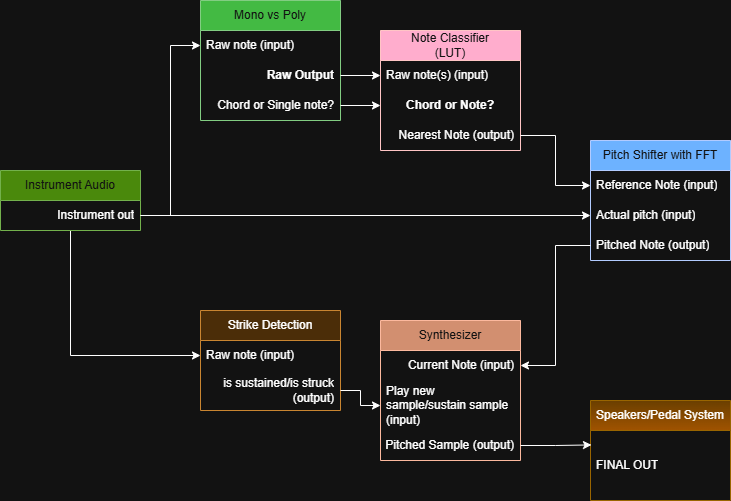

The diagram above was exported from draw.io. Its source (the exported page's mxGraphModel, read from the mxfile embedded in the PNG):
<mxGraphModel dx="1892" dy="670" grid="1" gridSize="10" guides="1" tooltips="1" connect="1" arrows="1" fold="1" page="1" pageScale="1" pageWidth="850" pageHeight="1100" math="0" shadow="0">
  <root>
    <mxCell id="0" />
    <mxCell id="1" parent="0" />
    <mxCell id="OeCcjMzK7j-j1q_c3hTp-11" parent="1" style="swimlane;fontStyle=0;childLayout=stackLayout;horizontal=1;startSize=30;horizontalStack=0;resizeParent=1;resizeParentMax=0;resizeLast=0;collapsible=1;marginBottom=0;whiteSpace=wrap;html=1;fillColor=#a20025;fontColor=#ffffff;strokeColor=#6F0000;" value="Note Classifier&lt;br&gt;(LUT)" vertex="1">
      <mxGeometry height="120" width="140" x="260" y="70" as="geometry" />
    </mxCell>
    <mxCell id="OeCcjMzK7j-j1q_c3hTp-12" parent="OeCcjMzK7j-j1q_c3hTp-11" style="text;strokeColor=none;fillColor=none;align=left;verticalAlign=middle;spacingLeft=4;spacingRight=4;overflow=hidden;points=[[0,0.5],[1,0.5]];portConstraint=eastwest;rotatable=0;whiteSpace=wrap;html=1;" value="Raw note(s) (input)" vertex="1">
      <mxGeometry height="30" width="140" y="30" as="geometry" />
    </mxCell>
    <mxCell id="OeCcjMzK7j-j1q_c3hTp-13" parent="OeCcjMzK7j-j1q_c3hTp-11" style="text;strokeColor=none;fillColor=none;align=center;verticalAlign=middle;spacingLeft=4;spacingRight=4;overflow=hidden;points=[[0,0.5],[1,0.5]];portConstraint=eastwest;rotatable=0;whiteSpace=wrap;html=1;" value="&lt;b&gt;Chord or Note?&lt;/b&gt;" vertex="1">
      <mxGeometry height="30" width="140" y="60" as="geometry" />
    </mxCell>
    <mxCell id="OeCcjMzK7j-j1q_c3hTp-14" parent="OeCcjMzK7j-j1q_c3hTp-11" style="text;strokeColor=none;fillColor=none;align=right;verticalAlign=middle;spacingLeft=4;spacingRight=4;overflow=hidden;points=[[0,0.5],[1,0.5]];portConstraint=eastwest;rotatable=0;whiteSpace=wrap;html=1;" value="Nearest Note (output)" vertex="1">
      <mxGeometry height="30" width="140" y="90" as="geometry" />
    </mxCell>
    <mxCell id="j3YsD7YU6WlRYWVBHtMo-17" edge="1" parent="1" source="OeCcjMzK7j-j1q_c3hTp-15" style="edgeStyle=orthogonalEdgeStyle;rounded=0;orthogonalLoop=1;jettySize=auto;html=1;entryX=0;entryY=0.5;entryDx=0;entryDy=0;" target="j3YsD7YU6WlRYWVBHtMo-10">
      <mxGeometry relative="1" as="geometry" />
    </mxCell>
    <mxCell id="OeCcjMzK7j-j1q_c3hTp-15" parent="1" style="swimlane;fontStyle=0;childLayout=stackLayout;horizontal=1;startSize=30;horizontalStack=0;resizeParent=1;resizeParentMax=0;resizeLast=0;collapsible=1;marginBottom=0;whiteSpace=wrap;html=1;fillColor=#60a917;fontColor=#ffffff;strokeColor=#2D7600;" value="Instrument Audio" vertex="1">
      <mxGeometry height="60" width="140" x="-120" y="210" as="geometry" />
    </mxCell>
    <mxCell id="OeCcjMzK7j-j1q_c3hTp-16" parent="OeCcjMzK7j-j1q_c3hTp-15" style="text;strokeColor=none;fillColor=none;align=right;verticalAlign=middle;spacingLeft=4;spacingRight=4;overflow=hidden;points=[[0,0.5],[1,0.5]];portConstraint=eastwest;rotatable=0;whiteSpace=wrap;html=1;" value="Instrument out" vertex="1">
      <mxGeometry height="30" width="140" y="30" as="geometry" />
    </mxCell>
    <mxCell id="OeCcjMzK7j-j1q_c3hTp-21" parent="1" style="swimlane;fontStyle=0;childLayout=stackLayout;horizontal=1;startSize=30;horizontalStack=0;resizeParent=1;resizeParentMax=0;resizeLast=0;collapsible=1;marginBottom=0;whiteSpace=wrap;html=1;fillColor=#0050ef;fontColor=#ffffff;strokeColor=#001DBC;" value="Pitch Shifter with FFT" vertex="1">
      <mxGeometry height="120" width="140" x="470" y="180" as="geometry" />
    </mxCell>
    <mxCell id="OeCcjMzK7j-j1q_c3hTp-22" parent="OeCcjMzK7j-j1q_c3hTp-21" style="text;strokeColor=none;fillColor=none;align=left;verticalAlign=middle;spacingLeft=4;spacingRight=4;overflow=hidden;points=[[0,0.5],[1,0.5]];portConstraint=eastwest;rotatable=0;whiteSpace=wrap;html=1;" value="Reference Note (input)" vertex="1">
      <mxGeometry height="30" width="140" y="30" as="geometry" />
    </mxCell>
    <mxCell id="OeCcjMzK7j-j1q_c3hTp-23" parent="OeCcjMzK7j-j1q_c3hTp-21" style="text;strokeColor=none;fillColor=none;align=left;verticalAlign=middle;spacingLeft=4;spacingRight=4;overflow=hidden;points=[[0,0.5],[1,0.5]];portConstraint=eastwest;rotatable=0;whiteSpace=wrap;html=1;" value="Actual pitch (input)" vertex="1">
      <mxGeometry height="30" width="140" y="60" as="geometry" />
    </mxCell>
    <mxCell id="OeCcjMzK7j-j1q_c3hTp-24" parent="OeCcjMzK7j-j1q_c3hTp-21" style="text;strokeColor=none;fillColor=none;align=left;verticalAlign=middle;spacingLeft=4;spacingRight=4;overflow=hidden;points=[[0,0.5],[1,0.5]];portConstraint=eastwest;rotatable=0;whiteSpace=wrap;html=1;" value="Pitched Note (output)" vertex="1">
      <mxGeometry height="30" width="140" y="90" as="geometry" />
    </mxCell>
    <mxCell id="OeCcjMzK7j-j1q_c3hTp-25" edge="1" parent="1" source="OeCcjMzK7j-j1q_c3hTp-14" style="edgeStyle=orthogonalEdgeStyle;rounded=0;orthogonalLoop=1;jettySize=auto;html=1;entryX=0;entryY=0.5;entryDx=0;entryDy=0;" target="OeCcjMzK7j-j1q_c3hTp-22">
      <mxGeometry relative="1" as="geometry" />
    </mxCell>
    <mxCell id="j3YsD7YU6WlRYWVBHtMo-1" parent="1" style="swimlane;fontStyle=0;childLayout=stackLayout;horizontal=1;startSize=30;horizontalStack=0;resizeParent=1;resizeParentMax=0;resizeLast=0;collapsible=1;marginBottom=0;whiteSpace=wrap;html=1;fillColor=#a0522d;fontColor=#ffffff;strokeColor=#6D1F00;" value="Synthesizer" vertex="1">
      <mxGeometry height="140" width="140" x="260" y="360" as="geometry" />
    </mxCell>
    <mxCell id="j3YsD7YU6WlRYWVBHtMo-2" parent="j3YsD7YU6WlRYWVBHtMo-1" style="text;strokeColor=none;fillColor=none;align=right;verticalAlign=middle;spacingLeft=4;spacingRight=4;overflow=hidden;points=[[0,0.5],[1,0.5]];portConstraint=eastwest;rotatable=0;whiteSpace=wrap;html=1;" value="Current Note (input)" vertex="1">
      <mxGeometry height="30" width="140" y="30" as="geometry" />
    </mxCell>
    <mxCell id="j3YsD7YU6WlRYWVBHtMo-3" parent="j3YsD7YU6WlRYWVBHtMo-1" style="text;strokeColor=none;fillColor=none;align=left;verticalAlign=middle;spacingLeft=4;spacingRight=4;overflow=hidden;points=[[0,0.5],[1,0.5]];portConstraint=eastwest;rotatable=0;whiteSpace=wrap;html=1;" value="Play new sample/sustain sample (input)" vertex="1">
      <mxGeometry height="50" width="140" y="60" as="geometry" />
    </mxCell>
    <mxCell id="j3YsD7YU6WlRYWVBHtMo-4" parent="j3YsD7YU6WlRYWVBHtMo-1" style="text;strokeColor=none;fillColor=none;align=right;verticalAlign=middle;spacingLeft=4;spacingRight=4;overflow=hidden;points=[[0,0.5],[1,0.5]];portConstraint=eastwest;rotatable=0;whiteSpace=wrap;html=1;" value="Pitched Sample (output)" vertex="1">
      <mxGeometry height="30" width="140" y="110" as="geometry" />
    </mxCell>
    <mxCell id="j3YsD7YU6WlRYWVBHtMo-5" edge="1" parent="1" source="OeCcjMzK7j-j1q_c3hTp-24" style="edgeStyle=orthogonalEdgeStyle;rounded=0;orthogonalLoop=1;jettySize=auto;html=1;entryX=1;entryY=0.5;entryDx=0;entryDy=0;" target="j3YsD7YU6WlRYWVBHtMo-2">
      <mxGeometry relative="1" as="geometry" />
    </mxCell>
    <mxCell id="j3YsD7YU6WlRYWVBHtMo-9" parent="1" style="swimlane;fontStyle=0;childLayout=stackLayout;horizontal=1;startSize=30;horizontalStack=0;resizeParent=1;resizeParentMax=0;resizeLast=0;collapsible=1;marginBottom=0;whiteSpace=wrap;html=1;fillColor=#fad7ac;strokeColor=#b46504;" value="Strike Detection" vertex="1">
      <mxGeometry height="100" width="140" x="80" y="350" as="geometry" />
    </mxCell>
    <mxCell id="j3YsD7YU6WlRYWVBHtMo-10" parent="j3YsD7YU6WlRYWVBHtMo-9" style="text;strokeColor=none;fillColor=none;align=left;verticalAlign=middle;spacingLeft=4;spacingRight=4;overflow=hidden;points=[[0,0.5],[1,0.5]];portConstraint=eastwest;rotatable=0;whiteSpace=wrap;html=1;" value="Raw note (input)" vertex="1">
      <mxGeometry height="30" width="140" y="30" as="geometry" />
    </mxCell>
    <mxCell id="j3YsD7YU6WlRYWVBHtMo-12" parent="j3YsD7YU6WlRYWVBHtMo-9" style="text;strokeColor=none;fillColor=none;align=right;verticalAlign=middle;spacingLeft=4;spacingRight=4;overflow=hidden;points=[[0,0.5],[1,0.5]];portConstraint=eastwest;rotatable=0;whiteSpace=wrap;html=1;" value="is sustained/is struck (output)" vertex="1">
      <mxGeometry height="40" width="140" y="60" as="geometry" />
    </mxCell>
    <mxCell id="j3YsD7YU6WlRYWVBHtMo-15" edge="1" parent="1" source="OeCcjMzK7j-j1q_c3hTp-16" style="edgeStyle=orthogonalEdgeStyle;rounded=0;orthogonalLoop=1;jettySize=auto;html=1;" target="OeCcjMzK7j-j1q_c3hTp-23">
      <mxGeometry relative="1" as="geometry" />
    </mxCell>
    <mxCell id="j3YsD7YU6WlRYWVBHtMo-19" parent="1" style="swimlane;fontStyle=0;childLayout=stackLayout;horizontal=1;startSize=30;horizontalStack=0;resizeParent=1;resizeParentMax=0;resizeLast=0;collapsible=1;marginBottom=0;whiteSpace=wrap;html=1;fillColor=#ffcd28;gradientColor=#ffa500;strokeColor=#d79b00;" value="Speakers/Pedal System" vertex="1">
      <mxGeometry height="100" width="140" x="470" y="440" as="geometry" />
    </mxCell>
    <mxCell id="j3YsD7YU6WlRYWVBHtMo-22" parent="j3YsD7YU6WlRYWVBHtMo-19" style="text;strokeColor=none;fillColor=none;align=left;verticalAlign=middle;spacingLeft=4;spacingRight=4;overflow=hidden;points=[[0,0.5],[1,0.5]];portConstraint=eastwest;rotatable=0;whiteSpace=wrap;html=1;" value="&lt;div&gt;FINAL OUT&lt;/div&gt;" vertex="1">
      <mxGeometry height="70" width="140" y="30" as="geometry" />
    </mxCell>
    <mxCell id="j3YsD7YU6WlRYWVBHtMo-24" edge="1" parent="1" source="j3YsD7YU6WlRYWVBHtMo-4" style="edgeStyle=orthogonalEdgeStyle;rounded=0;orthogonalLoop=1;jettySize=auto;html=1;entryX=0.007;entryY=0.206;entryDx=0;entryDy=0;entryPerimeter=0;" target="j3YsD7YU6WlRYWVBHtMo-22">
      <mxGeometry relative="1" as="geometry" />
    </mxCell>
    <mxCell id="5Tum0J2X7gEFWeUgd3mH-1" parent="1" style="swimlane;fontStyle=0;childLayout=stackLayout;horizontal=1;startSize=30;horizontalStack=0;resizeParent=1;resizeParentMax=0;resizeLast=0;collapsible=1;marginBottom=0;whiteSpace=wrap;html=1;fillColor=#008a00;fontColor=#ffffff;strokeColor=#005700;" value="Mono vs Poly" vertex="1">
      <mxGeometry height="120" width="140" x="80" y="40" as="geometry" />
    </mxCell>
    <mxCell id="5Tum0J2X7gEFWeUgd3mH-2" parent="5Tum0J2X7gEFWeUgd3mH-1" style="text;strokeColor=none;fillColor=none;align=left;verticalAlign=middle;spacingLeft=4;spacingRight=4;overflow=hidden;points=[[0,0.5],[1,0.5]];portConstraint=eastwest;rotatable=0;whiteSpace=wrap;html=1;" value="Raw note (input)" vertex="1">
      <mxGeometry height="30" width="140" y="30" as="geometry" />
    </mxCell>
    <mxCell id="5Tum0J2X7gEFWeUgd3mH-3" parent="5Tum0J2X7gEFWeUgd3mH-1" style="text;strokeColor=none;fillColor=none;align=right;verticalAlign=middle;spacingLeft=4;spacingRight=4;overflow=hidden;points=[[0,0.5],[1,0.5]];portConstraint=eastwest;rotatable=0;whiteSpace=wrap;html=1;" value="&lt;b&gt;Raw Output&lt;/b&gt;" vertex="1">
      <mxGeometry height="30" width="140" y="60" as="geometry" />
    </mxCell>
    <mxCell id="5Tum0J2X7gEFWeUgd3mH-4" parent="5Tum0J2X7gEFWeUgd3mH-1" style="text;strokeColor=none;fillColor=none;align=right;verticalAlign=middle;spacingLeft=4;spacingRight=4;overflow=hidden;points=[[0,0.5],[1,0.5]];portConstraint=eastwest;rotatable=0;whiteSpace=wrap;html=1;" value="Chord or Single note?" vertex="1">
      <mxGeometry height="30" width="140" y="90" as="geometry" />
    </mxCell>
    <mxCell id="5Tum0J2X7gEFWeUgd3mH-5" edge="1" parent="1" source="OeCcjMzK7j-j1q_c3hTp-16" style="edgeStyle=orthogonalEdgeStyle;rounded=0;orthogonalLoop=1;jettySize=auto;html=1;" target="5Tum0J2X7gEFWeUgd3mH-2">
      <mxGeometry relative="1" as="geometry" />
    </mxCell>
    <mxCell id="5Tum0J2X7gEFWeUgd3mH-7" edge="1" parent="1" source="5Tum0J2X7gEFWeUgd3mH-3" style="edgeStyle=orthogonalEdgeStyle;rounded=0;orthogonalLoop=1;jettySize=auto;html=1;entryX=0;entryY=0.5;entryDx=0;entryDy=0;" target="OeCcjMzK7j-j1q_c3hTp-12">
      <mxGeometry relative="1" as="geometry" />
    </mxCell>
    <mxCell id="5Tum0J2X7gEFWeUgd3mH-8" edge="1" parent="1" source="5Tum0J2X7gEFWeUgd3mH-4" style="edgeStyle=orthogonalEdgeStyle;rounded=0;orthogonalLoop=1;jettySize=auto;html=1;" target="OeCcjMzK7j-j1q_c3hTp-13">
      <mxGeometry relative="1" as="geometry" />
    </mxCell>
    <mxCell id="5Tum0J2X7gEFWeUgd3mH-9" edge="1" parent="1" source="j3YsD7YU6WlRYWVBHtMo-12" style="edgeStyle=orthogonalEdgeStyle;rounded=0;orthogonalLoop=1;jettySize=auto;html=1;" target="j3YsD7YU6WlRYWVBHtMo-3">
      <mxGeometry relative="1" as="geometry" />
    </mxCell>
  </root>
</mxGraphModel>